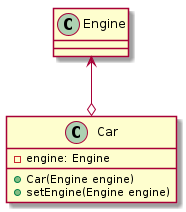

The diagram above was rendered by PlantUML. Its source (embedded in the PNG):
@startuml
class Car{
    - engine: Engine
    + Car(Engine engine)
    + setEngine(Engine engine)

}
class Engine {}
Engine <--o Car

@enduml